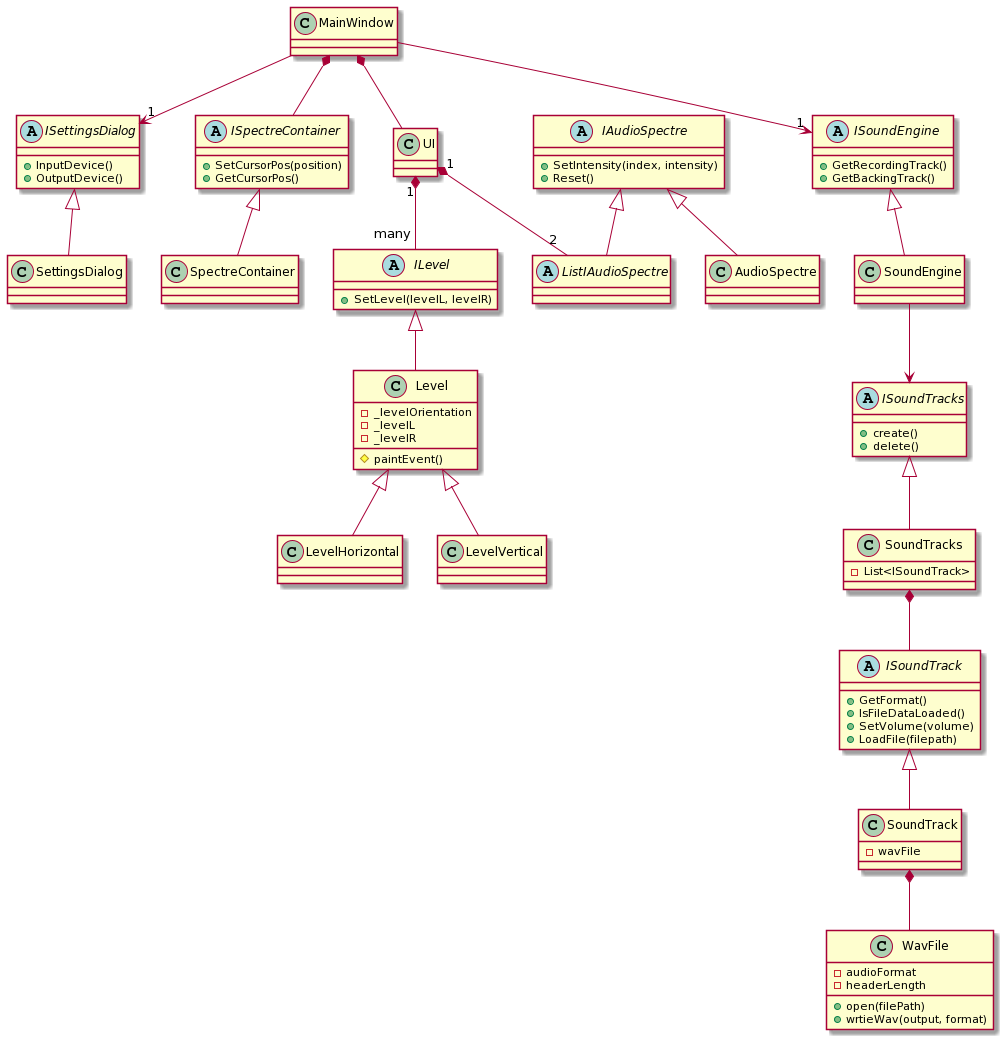

The diagram above was rendered by PlantUML. Its source (embedded in the PNG):
@startuml
MainWindow --> "1" ISoundEngine
MainWindow --> "1" ISettingsDialog
MainWindow *-- UI
UI "1" *-- "many" ILevel

ILevel <|-- Level
Level <|-- LevelHorizontal
Level <|-- LevelVertical

ISoundEngine <|-- SoundEngine
ISoundTrack <|-- SoundTrack

SoundEngine --> ISoundTracks

abstract class ILevel {
+SetLevel(levelL, levelR)
}

class Level {
-_levelOrientation
 -_levelL
 -_levelR
#paintEvent()
}

abstract class ISoundEngine {
+GetRecordingTrack() 
+GetBackingTrack()
}

abstract class ISoundTrack {
+GetFormat()
+IsFileDataLoaded()
+SetVolume(volume)
+LoadFile(filepath)
}

class SoundTrack {
-wavFile
}

SoundTrack *-- WavFile

class WavFile {
-audioFormat
-headerLength
+open(filePath)
+wrtieWav(output, format)
}


ISettingsDialog <|-- SettingsDialog
class SettingsDialog {
}

abstract class ISettingsDialog {
+InputDevice()
+OutputDevice()
}

UI "1" *-- "2" ListIAudioSpectre

IAudioSpectre <|-- AudioSpectre
IAudioSpectre <|-- ListIAudioSpectre


abstract class IAudioSpectre {
+SetIntensity(index, intensity)
+Reset()
}

class AudioSpectre {
}

abstract class ListIAudioSpectre {
}


MainWindow *-- ISpectreContainer
ISpectreContainer <|-- SpectreContainer

abstract class ISpectreContainer {
+SetCursorPos(position)
+GetCursorPos()
}

class SpectreContainer {
}

ISoundTracks <|-- SoundTracks
SoundTracks *-- ISoundTrack

abstract class ISoundTracks {
+create()
+delete()
} 

class SoundTracks {
- List<ISoundTrack>
}
@enduml